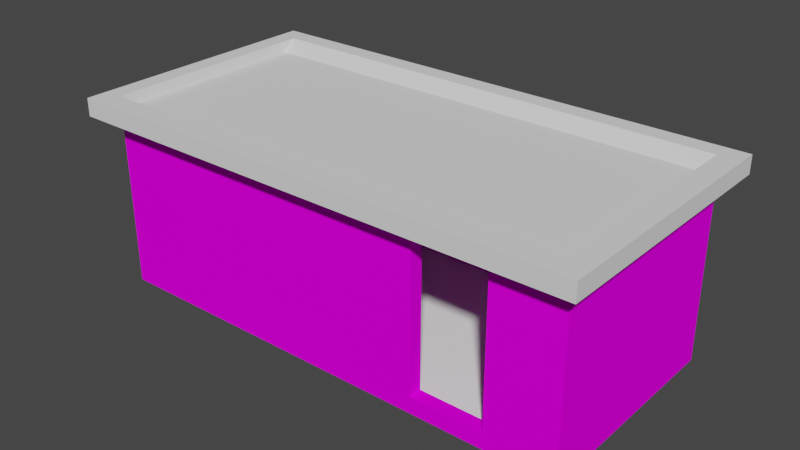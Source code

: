# Source: oneHome.blend  (saved by Blender 2.93.20; exported with 4.5.12 LTS)
import bpy
from mathutils import Matrix  # noqa: F401  (used for matrix-valued properties, if any)

bpy.ops.wm.read_factory_settings(use_empty=True)
scene = bpy.context.scene
scene.name = 'Scene'

# ---- collections
col_collection = bpy.data.collections.new('Collection'); scene.collection.children.link(col_collection)

# ---- images (referenced by path relative to the original .blend; pixels are not part of the script)
import os
ASSET_DIR = os.environ.get("B2B_ASSET_DIR", "")  # directory of the original .blend (textures are referenced by path, not embedded)
HERE = os.path.dirname(os.path.abspath(__file__))  # packed textures are extracted next to this script under _unpacked/

def load_image(name, relpath, width, height, colorspace="sRGB"):
    """Load a texture the original file referenced (path relative to the .blend, or extracted next to this script)."""
    p = next((c for c in (os.path.join(HERE, relpath), os.path.join(ASSET_DIR, relpath)) if relpath and os.path.exists(c)), "")
    if p:
        img = bpy.data.images.load(p, check_existing=True)
        img.name = name
    else:  # same state as the original file: an image datablock whose file is absent (Cycles renders it pink)
        img = bpy.data.images.new(name, width, height)
        img.source = "FILE"
        img.filepath = "//" + (relpath or name)
    img.colorspace_settings.name = colorspace
    return img
img_bricks_diffuse_tga = load_image('Bricks_diffuse.TGA', 'Bricks_diffuse.TGA', 1024, 1024, 'sRGB')
img_bricks_specular_tga = load_image('Bricks_specular.TGA', 'Bricks_specular.TGA', 1024, 1024, 'sRGB')

# ---- materials (node trees are filled in below, after node groups)
mat_x = bpy.data.materials.new('Материал')
mat_x.use_transparent_shadow = False
mat_001 = bpy.data.materials.new('Материал.001')
mat_001.use_transparent_shadow = False

# ---- material node trees
mat_x.use_nodes = True; mat_x.node_tree.nodes.clear()
_N = mat_x.node_tree.nodes; _L = mat_x.node_tree.links
n0 = _N.new('ShaderNodeOutputMaterial'); n0.name = 'Material Output'; n0.location = (300, 300)
n1 = _N.new('ShaderNodeTexImage'); n1.name = 'Изображение-текстура'; n1.location = (-314, 236)
n1.image = img_bricks_diffuse_tga
n2 = _N.new('ShaderNodeBsdfPrincipled'); n2.name = 'Principled BSDF'; n2.location = (10, 300)
n2.distribution = 'GGX'
n2.subsurface_method = 'BURLEY'
n2.inputs[2].default_value = 1.0
n2.inputs[3].default_value = 1.45
n2.inputs[13].default_value = 0.0
n2.inputs[27].default_value = (0.0, 0.0, 0.0, 1.0)
n2.inputs[28].default_value = 1.0
n3 = _N.new('ShaderNodeTexImage'); n3.name = 'Изображение-текстура.001'; n3.location = (-600, 138)
n3.image = img_bricks_specular_tga
_L.new(n2.outputs[0], n0.inputs[0])
_L.new(n3.outputs[0], n2.inputs[0])
n0.is_active_output = True
mat_001.use_nodes = True; mat_001.node_tree.nodes.clear()
_N = mat_001.node_tree.nodes; _L = mat_001.node_tree.links
n0 = _N.new('ShaderNodeBsdfPrincipled'); n0.name = 'Principled BSDF'; n0.location = (10, 300)
n0.distribution = 'GGX'
n0.subsurface_method = 'BURLEY'
n0.inputs[0].default_value = (1.0, 0.9963, 0.9852, 1.0)
n0.inputs[3].default_value = 1.45
n0.inputs[27].default_value = (0.0, 0.0, 0.0, 1.0)
n0.inputs[28].default_value = 1.0
n1 = _N.new('ShaderNodeOutputMaterial'); n1.name = 'Material Output'; n1.location = (300, 300)
_L.new(n0.outputs[0], n1.inputs[0])
n1.is_active_output = True

# ---- world
world_world = bpy.data.worlds.new('World'); scene.world = world_world
world_world.use_nodes = True; world_world.node_tree.nodes.clear()
_N = world_world.node_tree.nodes; _L = world_world.node_tree.links
n0 = _N.new('ShaderNodeOutputWorld'); n0.name = 'World Output'; n0.location = (300, 300)
n1 = _N.new('ShaderNodeBackground'); n1.name = 'Background'; n1.location = (10, 300)
n1.inputs[0].default_value = (0.05088, 0.05088, 0.05088, 1.0)
_L.new(n1.outputs[0], n0.inputs[0])
n0.is_active_output = True
world_world.color = (0.05088, 0.05088, 0.05088)
world_world.use_sun_shadow = False
world_world.sun_shadow_jitter_overblur = 0.0

# ---- meshes
me_x = bpy.data.meshes.new('Куб')
me_x.from_pydata([(-7.073, -3.19, -0.07537), (-7.073, -3.19, 0.3975), (-7.073, 3.19, -0.07537), (-7.073, 3.19, 0.3975), (7.073, -3.19, -0.07537), (7.073, -3.19, 0.3975), (7.073, 3.19, -0.07537), (7.073, 3.19, 0.3975), (-7.073, 2.861, -0.07537), (-7.073, 2.861, 0.3975), (7.073, 2.861, -0.07537), (7.073, 2.861, 0.3975), (-6.683, 3.19, -0.07537), (-6.683, 3.19, 0.3975), (-6.683, -3.19, -0.07537), (-6.683, -3.19, 0.3975), (-6.683, 2.861, 0.1996), (-6.683, 2.861, -0.07537), (6.667, 3.19, 0.3975), (6.667, -3.19, -0.07537), (6.667, 2.861, 0.1996), (6.667, 3.19, -0.07537), (6.667, -3.19, 0.3975), (6.667, 2.861, -0.07537), (-7.073, -2.798, -0.07537), (7.073, -2.798, 0.3975), (-7.073, -2.798, 0.3975), (7.073, -2.798, -0.07537), (-6.683, -2.798, 0.1996), (-6.683, -2.798, -0.07537), (6.667, -2.798, 0.1996), (6.667, -2.798, -0.07537), (5.072, 3.19, -0.07537), (5.072, -3.19, 0.3975), (5.072, 2.861, -0.07537), (5.072, 3.19, 0.3975), (5.072, -3.19, -0.07537), (5.072, 2.861, 0.1996), (5.072, -2.798, -0.07537), (5.072, -2.798, 0.1996), (2.962, 3.19, -0.07537), (2.962, -3.19, 0.3975), (2.962, 2.861, -0.07537), (2.962, -2.798, -0.07537), (2.962, 3.19, 0.3975), (2.962, -3.19, -0.07537), (2.962, 2.861, 0.1996), (2.962, -2.798, 0.1996), (-7.073, 0.03178, 0.3975), (7.073, 0.03178, -0.07537), (-7.073, 0.03178, -0.07537), (7.073, 0.03178, 0.3975), (-6.683, 0.03178, 0.1996), (-6.683, 0.03178, -0.07537), (6.667, 0.03178, 0.1996), (6.667, 0.03178, -0.07537), (5.072, 0.03178, 0.1996), (5.072, 0.03178, -0.07537), (2.962, 0.03178, -0.07537), (2.962, 0.03178, 0.1996), (-7.073, 2.06, 0.3975), (7.073, 2.06, -0.07537), (-7.073, 2.06, -0.07537), (7.073, 2.06, 0.3975), (-6.683, 2.06, 0.1996), (-6.683, 2.06, -0.07537), (6.667, 2.06, 0.1996), (6.667, 2.06, -0.07537), (5.072, 2.06, 0.1996), (5.072, 2.06, -0.07537), (2.962, 2.06, -0.07537), (2.962, 2.06, 0.1996), (-7.073, 2.861, 5.097), (-7.073, 3.19, 5.097), (6.667, 3.19, 5.097), (7.073, 3.19, 5.097), (7.073, -2.798, 5.097), (7.073, -3.19, 5.097), (-6.683, -3.19, 5.097), (-7.073, -3.19, 5.097), (-7.073, 2.06, 5.097), (7.073, 2.861, 5.097), (6.667, 2.861, 5.097), (-6.683, 3.19, 5.097), (2.962, -3.19, 5.097), (-6.683, 2.861, 5.097), (-6.683, -2.798, 5.097), (5.072, 3.19, 5.097), (5.072, 2.861, 5.097), (6.667, -3.19, 5.097), (6.667, -2.798, 5.097), (7.073, 0.03178, 5.097), (-7.073, -2.798, 5.097), (-6.683, 0.03178, 5.097), (6.667, 0.03178, 5.097), (5.072, -2.798, 5.097), (5.072, -3.19, 5.097), (2.962, 3.19, 5.097), (2.962, 2.861, 5.097), (2.962, -2.798, 5.097), (-7.073, 0.03178, 5.097), (7.073, 2.06, 5.097), (6.667, 2.06, 5.097), (-6.683, 2.06, 5.097), (-7.073, 2.861, 4.645), (2.962, 3.19, 4.645), (-6.683, 3.19, 4.645), (-6.683, 2.861, 4.645), (7.073, 2.06, 4.645), (7.073, 2.861, 4.645), (2.962, 2.861, 4.645), (5.072, 2.861, 4.645), (-7.073, 2.06, 4.645), (-6.683, 2.06, 4.645), (7.073, 0.03178, 4.645), (6.667, 2.06, 4.645), (6.667, 2.861, 4.645), (5.072, -2.798, 4.645), (6.667, -2.798, 4.645), (7.073, 3.19, 4.645), (-7.073, 3.19, 4.645), (6.667, 0.03178, 4.645), (7.073, -2.798, 4.645), (6.667, 3.19, 4.645), (5.072, 3.19, 4.645), (5.072, -3.19, 4.645), (6.667, -3.19, 4.645), (7.073, -3.19, 4.645), (-7.073, 0.03178, 4.663), (-7.073, -2.798, 4.663), (-6.683, -2.798, 4.663), (2.962, -2.798, 4.663), (-6.683, 0.03178, 4.663), (-7.073, -3.19, 4.663), (2.962, -3.19, 4.663), (-6.683, -3.19, 4.663), (5.072, 2.861, 0.3975), (6.667, 2.861, 0.3975), (-6.683, 0.03178, 0.3975), (-6.683, -2.798, 0.3975), (6.667, 0.03178, 0.3975), (6.667, -2.798, 0.3975), (5.072, -2.798, 0.3975), (2.962, 2.861, 0.3975), (2.962, -2.798, 0.3975), (-6.683, 2.861, 0.3975), (-6.683, 2.06, 0.3975), (6.667, 2.06, 0.3975)], [], [(8, 9, 3, 2), (21, 18, 7, 6), (27, 25, 5, 4), (14, 15, 1, 0), (31, 27, 4, 19), (131, 130, 86, 99), (120, 104, 72, 73), (21, 6, 10, 23), (6, 7, 11, 10), (62, 60, 9, 8), (2, 12, 17, 8), (109, 119, 75, 81), (107, 110, 98, 85), (24, 29, 14, 0), (45, 41, 15, 14), (2, 3, 13, 12), (4, 5, 22, 19), (118, 117, 95, 90), (116, 115, 102, 82), (32, 21, 23, 34), (38, 31, 19, 36), (32, 35, 18, 21), (57, 55, 31, 38), (114, 108, 101, 91), (50, 53, 29, 24), (59, 52, 28, 47), (0, 1, 26, 24), (104, 112, 80, 72), (55, 49, 27, 31), (49, 51, 25, 27), (54, 56, 39, 30), (58, 57, 38, 43), (40, 44, 35, 32), (43, 38, 36, 45), (40, 32, 34, 42), (19, 22, 33, 36), (105, 106, 83, 97), (113, 107, 85, 103), (12, 40, 42, 17), (29, 43, 45, 14), (12, 13, 44, 40), (53, 58, 43, 29), (56, 59, 47, 39), (36, 33, 41, 45), (142, 144, 41, 33), (108, 109, 81, 101), (68, 71, 59, 56), (65, 70, 58, 53), (70, 69, 57, 58), (66, 68, 56, 54), (61, 63, 51, 49), (67, 61, 49, 55), (146, 60, 48, 138), (71, 64, 52, 59), (62, 65, 53, 50), (128, 129, 92, 100), (69, 67, 55, 57), (24, 26, 48, 50), (34, 23, 67, 69), (110, 111, 88, 98), (8, 17, 65, 62), (46, 16, 64, 71), (112, 113, 103, 80), (23, 10, 61, 67), (10, 11, 63, 61), (20, 37, 68, 66), (42, 34, 69, 70), (17, 42, 70, 65), (37, 46, 71, 68), (50, 48, 60, 62), (86, 92, 79, 78), (83, 73, 72, 85), (97, 83, 85, 98), (99, 86, 78, 84), (76, 90, 89, 77), (75, 74, 82, 81), (91, 94, 90, 76), (93, 100, 92, 86), (90, 95, 96, 89), (74, 87, 88, 82), (87, 97, 98, 88), (101, 102, 94, 91), (81, 82, 102, 101), (85, 72, 80, 103), (132, 128, 100, 93), (115, 121, 94, 102), (122, 114, 91, 76), (119, 123, 74, 75), (123, 124, 87, 74), (129, 133, 79, 92), (117, 125, 96, 95), (111, 116, 82, 88), (125, 126, 89, 96), (106, 120, 73, 83), (130, 132, 93, 86), (127, 122, 76, 77), (126, 127, 77, 89), (124, 105, 97, 87), (135, 134, 84, 78), (134, 131, 99, 84), (121, 118, 90, 94), (133, 135, 78, 79), (140, 141, 118, 121), (35, 44, 105, 124), (22, 5, 127, 126), (5, 25, 122, 127), (13, 3, 120, 106), (33, 22, 126, 125), (136, 137, 116, 111), (142, 33, 125, 117), (18, 35, 124, 123), (7, 18, 123, 119), (25, 51, 114, 122), (147, 140, 121, 115), (60, 146, 113, 112), (143, 136, 111, 110), (63, 11, 109, 108), (146, 145, 107, 113), (44, 13, 106, 105), (9, 60, 112, 104), (51, 63, 108, 114), (137, 147, 115, 116), (141, 142, 117, 118), (145, 143, 110, 107), (11, 7, 119, 109), (3, 9, 104, 120), (1, 15, 135, 133), (41, 144, 131, 134), (15, 41, 134, 135), (139, 138, 132, 130), (26, 1, 133, 129), (138, 48, 128, 132), (48, 26, 129, 128), (144, 139, 130, 131), (100, 93, 103, 80), (80, 112, 128, 100), (113, 132, 128, 112), (132, 113, 103, 93), (99, 84, 96, 95), (125, 96, 84, 134), (131, 99, 95, 117), (134, 131, 117, 125), (37, 20, 137, 136), (28, 52, 138, 139), (54, 30, 141, 140), (30, 39, 142, 141), (46, 37, 136, 143), (39, 47, 144, 142), (16, 46, 143, 145), (47, 28, 139, 144), (52, 64, 146, 138), (66, 54, 140, 147), (64, 16, 145, 146), (20, 66, 147, 137)])
_uv = me_x.uv_layers.new(name='UVКарта')
_uv.uv.foreach_set('vector', [2.343, -2.057, 2.342, -1.932, 2.255, -1.932, 2.256, -2.057, 0.5609, -0.4636, 0.5603, -0.3385, 0.4528, -0.339, 0.4533, -0.4641, 0.6715, -2.064, 0.671, -1.939, 0.5673, -1.94, 0.5678, -2.065, -3.072, -2.081, -3.073, -1.955, -3.176, -1.956, -3.175, -2.081, -3.089, 2.681, -3.196, 2.68, -3.196, 2.577, -3.088, 2.577, 1.526, 2.927, 4.079, 2.938, 4.078, 3.053, 1.526, 3.042, 2.25, -0.8085, 2.337, -0.8081, 2.337, -0.6886, 2.25, -0.6889, -3.095, 4.265, -3.203, 4.265, -3.203, 4.178, -3.095, 4.178, 2.256, -2.057, 2.255, -1.932, 2.168, -1.933, 2.169, -2.058, 2.555, -2.056, 2.554, -1.931, 2.342, -1.932, 2.343, -2.057, 0.5403, 4.281, 0.437, 4.28, 0.4374, 4.194, 0.5406, 4.194, 2.164, -0.8089, 2.25, -0.8085, 2.25, -0.6889, 2.163, -0.6893, 0.5408, 4.161, 3.093, 4.172, 3.092, 4.292, 0.5403, 4.281, 0.5472, 2.697, 0.4439, 2.696, 0.4443, 2.592, 0.5476, 2.593, -0.52, -2.07, -0.5205, -1.944, -3.073, -1.955, -3.072, -2.081, 4.197, -0.4478, 4.196, -0.3227, 4.093, -0.3232, 4.093, -0.4483, 0.5678, -2.065, 0.5673, -1.94, 0.4598, -1.94, 0.4603, -2.065, 0.5462, 2.918, 0.9681, 2.92, 0.9676, 3.039, 0.5457, 3.038, -1.673, -3.198, -1.885, -3.199, -1.885, -3.319, -1.673, -3.318, -2.674, 4.267, -3.095, 4.265, -3.095, 4.178, -2.673, 4.18, -2.667, 2.683, -3.089, 2.681, -3.088, 2.577, -2.666, 2.579, 0.9828, -0.4618, 0.9822, -0.3367, 0.5603, -0.3385, 0.5609, -0.4636, -2.67, 3.431, -3.092, 3.43, -3.089, 2.681, -2.667, 2.683, 1.415, -0.8121, 1.951, -0.8098, 1.951, -0.6902, 1.414, -0.6926, 0.5439, 3.445, 0.4406, 3.445, 0.4439, 2.696, 0.5472, 2.697, -0.5296, 0.1514, -3.082, 0.1403, -3.078, -0.6084, -0.5264, -0.5973, 3.944, -2.05, 3.943, -1.925, 3.84, -1.925, 3.84, -2.051, 2.337, -0.8081, 2.549, -0.8072, 2.549, -0.6876, 2.337, -0.6886, -3.092, 3.43, -3.199, 3.429, -3.196, 2.68, -3.089, 2.681, 1.42, -2.061, 1.42, -1.936, 0.671, -1.939, 0.6715, -2.064, 0.4507, 0.1557, 0.02875, 0.1538, 0.032, -0.5949, 0.4539, -0.593, -2.111, 3.434, -2.67, 3.431, -2.667, 2.683, -2.108, 2.685, 1.541, -0.4594, 1.541, -0.3342, 0.9822, -0.3367, 0.9828, -0.4618, -2.108, 2.685, -2.667, 2.683, -2.666, 2.579, -2.108, 2.581, -2.115, 4.269, -2.674, 4.267, -2.673, 4.18, -2.115, 4.183, 0.4603, -2.065, 0.4598, -1.94, 0.03786, -1.942, 0.0384, -2.067, 1.536, 0.7896, 4.088, 0.8007, 4.087, 0.9202, 1.535, 0.9091, -1.461, -3.197, -1.673, -3.198, -1.673, -3.318, -1.46, -3.317, 0.437, 4.28, -2.115, 4.269, -2.115, 4.183, 0.4374, 4.194, 0.4439, 2.696, -2.108, 2.685, -2.108, 2.581, 0.4443, 2.592, 4.093, -0.4483, 4.093, -0.3232, 1.541, -0.3342, 1.541, -0.4594, 0.4406, 3.445, -2.111, 3.434, -2.108, 2.685, 0.4439, 2.696, 0.02875, 0.1538, -0.5296, 0.1514, -0.5264, -0.5973, 0.032, -0.5949, 0.0384, -2.067, 0.03786, -1.942, -0.5205, -1.944, -0.52, -2.07, 0.032, -0.5949, -0.5264, -0.5973, -0.5259, -0.701, 0.03246, -0.6986, 1.951, -0.8098, 2.164, -0.8089, 2.163, -0.6893, 1.951, -0.6902, 0.02642, 0.6904, -0.532, 0.688, -0.5296, 0.1514, 0.02875, 0.1538, 0.4383, 3.981, -2.114, 3.97, -2.111, 3.434, 0.4406, 3.445, -2.114, 3.97, -2.672, 3.968, -2.67, 3.431, -2.111, 3.434, 0.4483, 0.6923, 0.02642, 0.6904, 0.02875, 0.1538, 0.4507, 0.1557, 1.957, -2.059, 1.956, -1.934, 1.42, -1.936, 1.42, -2.061, -3.094, 3.966, -3.202, 3.966, -3.199, 3.429, -3.092, 3.43, -3.084, 0.6769, -3.187, 0.6765, -3.185, 0.1399, -3.082, 0.1403, -0.532, 0.688, -3.084, 0.6769, -3.082, 0.1403, -0.5296, 0.1514, 0.5416, 3.982, 0.4383, 3.981, 0.4406, 3.445, 0.5439, 3.445, 3.086, -0.8001, 3.835, -0.7968, 3.834, -0.6821, 3.086, -0.6853, -2.672, 3.968, -3.094, 3.966, -3.092, 3.43, -2.67, 3.431, 3.84, -2.051, 3.84, -1.925, 3.091, -1.929, 3.091, -2.054, -2.673, 4.18, -3.095, 4.178, -3.094, 3.966, -2.672, 3.968, 3.093, 4.172, 3.651, 4.175, 3.651, 4.294, 3.092, 4.292, 0.5406, 4.194, 0.4374, 4.194, 0.4383, 3.981, 0.5416, 3.982, -0.5329, 0.9001, -3.085, 0.8891, -3.084, 0.6769, -0.532, 0.688, 1.675, 1.799, 1.675, 1.696, 1.795, 1.696, 1.794, 1.8, -3.095, 4.178, -3.203, 4.178, -3.202, 3.966, -3.094, 3.966, 2.169, -2.058, 2.168, -1.933, 1.956, -1.934, 1.957, -2.059, 0.4474, 0.9044, 0.0255, 0.9026, 0.02642, 0.6904, 0.4483, 0.6923, -2.115, 4.183, -2.673, 4.18, -2.672, 3.968, -2.114, 3.97, 0.4374, 4.194, -2.115, 4.183, -2.114, 3.97, 0.4383, 3.981, 0.0255, 0.9026, -0.5329, 0.9001, -0.532, 0.688, 0.02642, 0.6904, 3.091, -2.054, 3.091, -1.929, 2.554, -1.931, 2.555, -2.056, 0.4448, 2.489, 0.5481, 2.489, 0.5476, 2.593, 0.4443, 2.592, 0.4517, 0.9044, 0.5549, 0.9049, 0.5546, 0.9918, 0.4513, 0.9913, -2.1, 0.8933, 0.4517, 0.9044, 0.4513, 0.9913, -2.101, 0.9802, -2.107, 2.478, 0.4448, 2.489, 0.4443, 2.592, -2.108, 2.581, -3.195, 2.473, -3.088, 2.473, -3.088, 2.577, -3.196, 2.577, -3.188, 0.8886, -3.081, 0.8891, -3.081, 0.976, -3.189, 0.9755, -3.192, 1.724, -3.084, 1.725, -3.088, 2.473, -3.195, 2.473, 0.448, 1.74, 0.5513, 1.74, 0.5481, 2.489, 0.4448, 2.489, -3.088, 2.473, -2.666, 2.475, -2.666, 2.579, -3.088, 2.577, -3.081, 0.8891, -2.659, 0.8909, -2.659, 0.9778, -3.081, 0.976, -2.659, 0.8909, -2.1, 0.8933, -2.101, 0.9802, -2.659, 0.9778, -3.19, 1.188, -3.082, 1.188, -3.084, 1.725, -3.192, 1.724, -3.189, 0.9755, -3.081, 0.976, -3.082, 1.188, -3.19, 1.188, 0.4513, 0.9913, 0.5546, 0.9918, 0.5536, 1.204, 0.4504, 1.203, 1.68, 1.696, 1.681, 1.592, 1.795, 1.593, 1.795, 1.696, -1.885, -3.199, -2.422, -3.202, -2.421, -3.321, -1.885, -3.319, 0.6661, -0.8154, 1.415, -0.8121, 1.414, -0.6926, 0.6656, -0.6958, 0.4479, 0.7848, 0.5555, 0.7853, 0.5549, 0.9049, 0.4474, 0.9044, 0.5555, 0.7853, 0.9774, 0.7871, 0.9768, 0.9067, 0.5549, 0.9049, 3.835, -0.7968, 3.938, -0.7964, 3.938, -0.6816, 3.834, -0.6821, 1.577, -0.4592, 1.578, -0.5629, 1.697, -0.5624, 1.697, -0.4587, 3.651, 4.175, 4.073, 4.177, 4.073, 4.296, 3.651, 4.294, 0.03297, -0.8181, 0.4549, -0.8163, 0.4544, -0.6967, 0.03246, -0.6986, 4.088, 0.8007, 4.191, 0.8011, 4.191, 0.9207, 4.087, 0.9202, -0.1756, -3.197, -0.9243, -3.2, -0.9238, -3.315, -0.1751, -3.311, 0.5624, -0.8158, 0.6661, -0.8154, 0.6656, -0.6958, 0.5619, -0.6963, 0.4549, -0.8163, 0.5624, -0.8158, 0.5619, -0.6963, 0.4544, -0.6967, 0.9774, 0.7871, 1.536, 0.7896, 1.535, 0.9091, 0.9768, 0.9067, -3.078, -0.8269, -0.5254, -0.8158, -0.5259, -0.701, -3.078, -0.7121, 1.582, -0.5629, 1.583, -0.6666, 1.698, -0.6661, 1.697, -0.5624, -2.422, -3.202, -3.17, -3.205, -3.17, -3.324, -2.421, -3.321, -3.181, -0.8273, -3.078, -0.8269, -3.078, -0.7121, -3.181, -0.7125, -2.427, -2.078, -3.175, -2.081, -3.17, -3.205, -2.422, -3.202, 0.9822, -0.3367, 1.541, -0.3342, 1.536, 0.7896, 0.9774, 0.7871, 0.4598, -1.94, 0.5673, -1.94, 0.5624, -0.8158, 0.4549, -0.8163, 0.5673, -1.94, 0.671, -1.939, 0.6661, -0.8154, 0.5624, -0.8158, 4.093, -0.3232, 4.196, -0.3227, 4.191, 0.8011, 4.088, 0.8007, 0.03786, -1.942, 0.4598, -1.94, 0.4549, -0.8163, 0.03297, -0.8181, 3.656, 3.051, 4.078, 3.053, 4.073, 4.177, 3.651, 4.175, 0.4533, -0.4641, 0.4538, -0.5678, 1.578, -0.5629, 1.577, -0.4592, 0.5603, -0.3385, 0.9822, -0.3367, 0.9774, 0.7871, 0.5555, 0.7853, 0.4528, -0.339, 0.5603, -0.3385, 0.5555, 0.7853, 0.4479, 0.7848, 0.671, -1.939, 1.42, -1.936, 1.415, -0.8121, 0.6661, -0.8154, -1.89, -2.075, -2.427, -2.078, -2.422, -3.202, -1.885, -3.199, 0.5511, 1.794, 0.5515, 1.691, 1.675, 1.696, 1.675, 1.799, 3.098, 3.049, 3.656, 3.051, 3.651, 4.175, 3.093, 4.172, 1.956, -1.934, 2.168, -1.933, 2.164, -0.8089, 1.951, -0.8098, -1.466, -2.074, -1.678, -2.075, -1.673, -3.198, -1.461, -3.197, 1.541, -0.3342, 4.093, -0.3232, 4.088, 0.8007, 1.536, 0.7896, 2.342, -1.932, 2.554, -1.931, 2.549, -0.8072, 2.337, -0.8081, 1.42, -1.936, 1.956, -1.934, 1.951, -0.8098, 1.415, -0.8121, -1.678, -2.075, -1.89, -2.075, -1.885, -3.199, -1.673, -3.198, 0.5511, 1.794, 0.973, 1.796, 0.9681, 2.92, 0.5462, 2.918, 0.5457, 3.038, 3.098, 3.049, 3.093, 4.172, 0.5408, 4.161, 2.168, -1.933, 2.255, -1.932, 2.25, -0.8085, 2.164, -0.8089, 2.255, -1.932, 2.342, -1.932, 2.337, -0.8081, 2.25, -0.8085, -3.176, -1.956, -3.073, -1.955, -3.078, -0.8269, -3.181, -0.8273, 0.4538, -0.5678, 0.4542, -0.6715, 1.583, -0.6666, 1.582, -0.5629, -3.073, -1.955, -0.5205, -1.944, -0.5254, -0.8158, -3.078, -0.8269, -0.1805, -2.068, -0.9292, -2.071, -0.9243, -3.2, -0.1756, -3.197, 3.84, -1.925, 3.943, -1.925, 3.938, -0.7964, 3.835, -0.7968, 0.5515, 1.691, 0.552, 1.588, 1.681, 1.592, 1.68, 1.696, 3.091, -1.929, 3.84, -1.925, 3.835, -0.7968, 3.086, -0.8001, 1.531, 1.798, 4.083, 1.81, 4.079, 2.938, 1.526, 2.927, 0.5513, 1.74, 0.448, 1.74, 0.4504, 1.203, 0.5536, 1.204, 2.549, -0.6876, 2.549, -0.8072, 3.086, -0.8001, 3.086, -0.6853, 0.5529, 1.381, 1.089, 1.383, 1.089, 1.486, 0.5524, 1.484, -0.9243, -3.2, -1.461, -3.197, -1.46, -3.317, -0.9238, -3.315, -2.107, 2.478, -2.108, 2.581, -2.666, 2.579, -2.666, 2.475, 0.03297, -0.8181, 0.03246, -0.6986, -0.5259, -0.701, -0.5254, -0.8158, 1.526, 2.927, 1.526, 3.042, 0.9676, 3.039, 0.9681, 2.92, 1.111, 1.486, 1.11, 1.59, 0.552, 1.588, 0.5524, 1.484, 0.0255, 0.9026, 0.4474, 0.9044, 0.4474, 0.9044, 0.0255, 0.9026, -3.078, -0.6084, -3.082, 0.1403, -3.082, 0.1403, -3.078, -0.6084, 0.4507, 0.1557, 0.4539, -0.593, 0.4539, -0.593, 0.4507, 0.1557, 0.4539, -0.593, 0.032, -0.5949, 0.032, -0.5949, 0.4539, -0.593, -0.5329, 0.9001, 0.0255, 0.9026, 0.0255, 0.9026, -0.5329, 0.9001, 0.032, -0.5949, -0.5264, -0.5973, -0.5264, -0.5973, 0.032, -0.5949, -3.085, 0.8891, -0.5329, 0.9001, -0.5329, 0.9001, -3.085, 0.8891, -0.5264, -0.5973, -3.078, -0.6084, -3.078, -0.6084, -0.5264, -0.5973, -3.082, 0.1403, -3.084, 0.6769, -3.084, 0.6769, -3.082, 0.1403, 0.4483, 0.6923, 0.4507, 0.1557, 0.4507, 0.1557, 0.4483, 0.6923, -3.084, 0.6769, -3.085, 0.8891, -3.085, 0.8891, -3.084, 0.6769, 0.4474, 0.9044, 0.4483, 0.6923, 0.4483, 0.6923, 0.4474, 0.9044])
me_x.materials.append(mat_x)
me_x.use_remesh_fix_poles = True
me_x.use_remesh_preserve_attributes = False
me_x.update()
me_001 = bpy.data.meshes.new('Куб.001')
me_001.from_pydata([(-3.745, -1.915, 73.11), (-3.745, -1.915, 80.6), (-3.745, 1.915, 73.11), (-3.745, 1.915, 80.6), (3.745, -1.915, 73.11), (3.745, -1.915, 80.6), (3.745, 1.915, 73.11), (3.745, 1.915, 80.6), (-3.745, 1.642, 73.11), (-3.745, 1.642, 80.6), (3.745, 1.642, 73.11), (3.745, 1.642, 80.6), (3.432, 1.915, 73.11), (3.432, 1.915, 80.6), (3.432, -1.915, 73.11), (3.432, -1.915, 80.6), (3.407, 1.412, 76.07), (3.432, 1.642, 73.11), (-3.745, -1.602, 73.11), (3.745, -1.602, 80.6), (-3.745, -1.602, 80.6), (3.745, -1.602, 73.11), (3.407, -1.372, 76.07), (3.432, -1.602, 73.11), (-3.472, 1.915, 73.11), (-3.472, -1.915, 80.6), (-3.472, 1.642, 73.11), (-3.472, 1.915, 80.6), (-3.472, -1.915, 73.11), (-3.447, 1.412, 76.07), (-3.472, -1.602, 73.11), (-3.447, -1.372, 76.07), (-3.472, 1.642, 80.6), (3.432, 1.642, 80.6), (3.432, -1.602, 80.6), (-3.472, -1.602, 80.6)], [], [(8, 9, 3, 2), (12, 13, 7, 6), (21, 19, 5, 4), (28, 25, 1, 0), (23, 21, 4, 14), (35, 20, 1, 25), (27, 3, 9, 32), (12, 6, 10, 17), (6, 7, 11, 10), (18, 20, 9, 8), (24, 12, 17, 26), (7, 13, 33, 11), (19, 34, 15, 5), (30, 23, 14, 28), (4, 5, 15, 14), (24, 27, 13, 12), (26, 17, 23, 30), (11, 33, 34, 19), (0, 1, 20, 18), (32, 9, 20, 35), (17, 10, 21, 23), (10, 11, 19, 21), (16, 29, 31, 22), (8, 26, 30, 18), (2, 3, 27, 24), (18, 30, 28, 0), (2, 24, 26, 8), (13, 27, 32, 33), (34, 35, 25, 15), (14, 15, 25, 28), (29, 16, 33, 32), (16, 22, 34, 33), (22, 31, 35, 34), (31, 29, 32, 35)])
_uv = me_001.uv_layers.new(name='UVКарта')
_uv.uv.foreach_set('vector', [0.375, 0.2321, 0.625, 0.2321, 0.625, 0.25, 0.375, 0.25, 0.375, 0.4896, 0.625, 0.4896, 0.625, 0.5, 0.375, 0.5, 0.375, 0.7296, 0.625, 0.7296, 0.625, 0.75, 0.375, 0.75, 0.375, 0.9909, 0.625, 0.9909, 0.625, 1.0, 0.375, 1.0, 0.3646, 0.7296, 0.375, 0.7296, 0.375, 0.75, 0.3646, 0.75, 0.8659, 0.7296, 0.875, 0.7296, 0.875, 0.75, 0.8659, 0.75, 0.8659, 0.5, 0.875, 0.5, 0.875, 0.5179, 0.8659, 0.5179, 0.3646, 0.5, 0.375, 0.5, 0.375, 0.5179, 0.3646, 0.5179, 0.375, 0.5, 0.625, 0.5, 0.625, 0.5179, 0.375, 0.5179, 0.375, 0.02044, 0.625, 0.02044, 0.625, 0.2321, 0.375, 0.2321, 0.1341, 0.5, 0.3646, 0.5, 0.3646, 0.5179, 0.1341, 0.5179, 0.625, 0.5, 0.6354, 0.5, 0.6354, 0.5179, 0.625, 0.5179, 0.625, 0.7296, 0.6354, 0.7296, 0.6354, 0.75, 0.625, 0.75, 0.1341, 0.7296, 0.3646, 0.7296, 0.3646, 0.75, 0.1341, 0.75, 0.375, 0.75, 0.625, 0.75, 0.625, 0.7604, 0.375, 0.7604, 0.375, 0.2591, 0.625, 0.2591, 0.625, 0.4896, 0.375, 0.4896, 0.1341, 0.5179, 0.3646, 0.5179, 0.3646, 0.7296, 0.1341, 0.7296, 0.625, 0.5179, 0.6354, 0.5179, 0.6354, 0.7296, 0.625, 0.7296, 0.375, 0.0, 0.625, 0.0, 0.625, 0.02044, 0.375, 0.02044, 0.8659, 0.5179, 0.875, 0.5179, 0.875, 0.7296, 0.8659, 0.7296, 0.3646, 0.5179, 0.375, 0.5179, 0.375, 0.7296, 0.3646, 0.7296, 0.375, 0.5179, 0.625, 0.5179, 0.625, 0.7296, 0.375, 0.7296, 0.6478, 0.542, 0.8535, 0.542, 0.8535, 0.7054, 0.6478, 0.7054, 0.125, 0.5179, 0.1341, 0.5179, 0.1341, 0.7296, 0.125, 0.7296, 0.375, 0.25, 0.625, 0.25, 0.625, 0.2591, 0.375, 0.2591, 0.125, 0.7296, 0.1341, 0.7296, 0.1341, 0.75, 0.125, 0.75, 0.125, 0.5, 0.1341, 0.5, 0.1341, 0.5179, 0.125, 0.5179, 0.6354, 0.5, 0.8659, 0.5, 0.8659, 0.5179, 0.6354, 0.5179, 0.6354, 0.7296, 0.8659, 0.7296, 0.8659, 0.75, 0.6354, 0.75, 0.375, 0.7604, 0.625, 0.7604, 0.625, 0.9909, 0.375, 0.9909, 0.8535, 0.542, 0.6478, 0.542, 0.6354, 0.5179, 0.8659, 0.5179, 0.6478, 0.542, 0.6478, 0.7054, 0.6354, 0.7296, 0.6354, 0.5179, 0.6478, 0.7054, 0.8535, 0.7054, 0.8659, 0.7296, 0.6354, 0.7296, 0.8535, 0.7054, 0.8535, 0.542, 0.8659, 0.5179, 0.8659, 0.7296])
me_001.use_remesh_fix_poles = True
me_001.use_remesh_preserve_attributes = False
me_001.update()
me_003 = bpy.data.meshes.new('Куб.003')
me_003.from_pydata([(-0.3441, -0.3227, -0.06484), (-0.3441, -0.3227, 0.6452), (-0.3441, 0.3387, -0.06484), (-0.3441, 0.3387, 0.6452), (0.3485, -0.3227, -0.06484), (0.3485, -0.3227, 0.6452), (0.3485, 0.3387, -0.06484), (0.3485, 0.3387, 0.6452)], [], [(0, 1, 3, 2), (2, 3, 7, 6), (6, 7, 5, 4), (4, 5, 1, 0), (2, 6, 4, 0), (7, 3, 1, 5)])
_uv = me_003.uv_layers.new(name='UVКарта')
_uv.uv.foreach_set('vector', [0.375, 0.0, 0.625, 0.0, 0.625, 0.25, 0.375, 0.25, 0.375, 0.25, 0.625, 0.25, 0.625, 0.5, 0.375, 0.5, 0.375, 0.5, 0.625, 0.5, 0.625, 0.75, 0.375, 0.75, 0.375, 0.75, 0.625, 0.75, 0.625, 1.0, 0.375, 1.0, 0.125, 0.5, 0.375, 0.5, 0.375, 0.75, 0.125, 0.75, 0.625, 0.5, 0.875, 0.5, 0.875, 0.75, 0.625, 0.75])
me_003.materials.append(mat_001)
me_003.use_remesh_fix_poles = True
me_003.use_remesh_preserve_attributes = False
me_003.update()

# ---- objects
ob_x = bpy.data.objects.new('Куб', me_x)
ob_001 = bpy.data.objects.new('Куб.001', me_001)
ob_002 = bpy.data.objects.new('Куб.002', me_003)

# ---- transforms, parenting, visibility, modifiers, constraints
ob_x.location = (0.0, 0.0, 0.0)
ob_x.scale = (0.4946, 0.4946, 0.4946)
ob_001.location = (0.0, 0.0, 0.0)
ob_001.scale = (1.0, 1.0, 0.03424)
ob_002.location = (0.0, 0.0, 0.0)
ob_002.scale = (9.614, 4.273, 0.3038)

# ---- collection membership
col_collection.objects.link(ob_x)
col_collection.objects.link(ob_001)
col_collection.objects.link(ob_002)

# ---- scene / render settings (as saved in the file)
scene.frame_start = 1; scene.frame_end = 250; scene.frame_set(1)
scene.render.engine = 'BLENDER_EEVEE_NEXT'
scene.cycles.use_denoising = False
scene.cycles.samples = 128
scene.cycles.sampling_pattern = 'TABULATED_SOBOL'
scene.cycles.use_adaptive_sampling = False
scene.cycles.use_light_tree = False
scene.view_settings.view_transform = 'Filmic'
bpy.context.view_layer.update()

# ---- added for rendering (the .blend has no active camera and no usable light): camera, sun
cam_auto = bpy.data.cameras.new('AutoCamera')
cam_auto.lens = 50.0
cam_auto.sensor_width = 36.0
cam_auto.clip_end = 1000.0
ob_auto_camera = bpy.data.objects.new('AutoCamera', cam_auto)
scene.collection.objects.link(ob_auto_camera)
ob_auto_camera.location = (8.20241, -9.8429, 7.9231)
ob_auto_camera.rotation_euler = (1.09748, -7.21219e-08, 0.694738)
scene.camera = ob_auto_camera
light_auto_sun = bpy.data.lights.new('AutoSun', 'SUN')
light_auto_sun.energy = 3.0
light_auto_sun.angle = 0.0523599
ob_auto_sun = bpy.data.objects.new('AutoSun', light_auto_sun)
scene.collection.objects.link(ob_auto_sun)
ob_auto_sun.rotation_euler = (0.872665, 0.174533, 0.523599)
bpy.context.view_layer.update()
